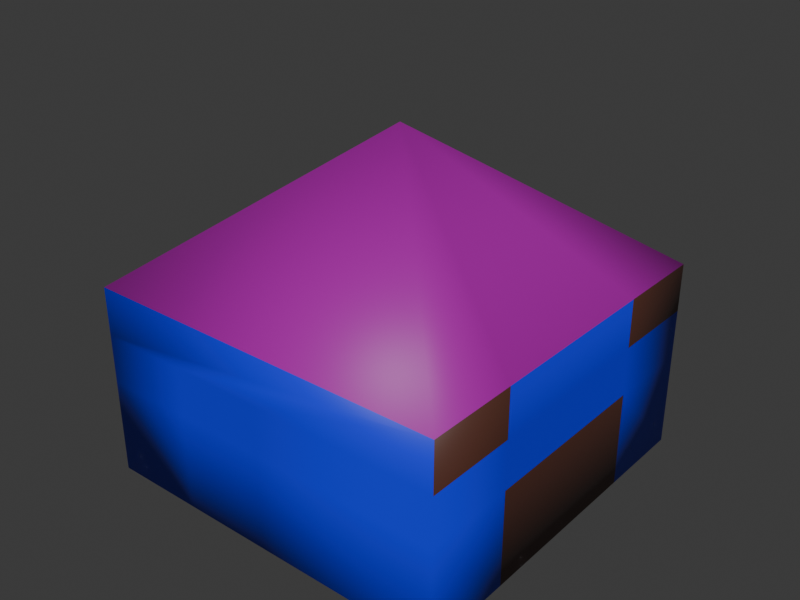 # Source: house.blend  (saved by Blender 4.3.32; exported with 4.5.12 LTS)
import bpy
from mathutils import Matrix  # noqa: F401  (used for matrix-valued properties, if any)

bpy.ops.wm.read_factory_settings(use_empty=True)
scene = bpy.context.scene
scene.name = 'Scene'

# ---- collections
col_collection = bpy.data.collections.new('Collection'); scene.collection.children.link(col_collection)

# ---- materials (node trees are filled in below, after node groups)
mat_dach_004 = bpy.data.materials.new('dach.004')
mat_dach_004.alpha_threshold = 0.0
mat_dach_004.roughness = 0.5
mat_dach_004.line_color = (0.0, 0.0, 0.0, 1.0)
mat_door_004 = bpy.data.materials.new('door.004')
mat_haus = bpy.data.materials.new('haus')

# ---- material node trees
mat_dach_004.use_nodes = True; mat_dach_004.node_tree.nodes.clear()
_N = mat_dach_004.node_tree.nodes; _L = mat_dach_004.node_tree.links
n0 = _N.new('ShaderNodeOutputMaterial'); n0.name = 'Material Output'; n0.location = (300, 300)
n1 = _N.new('ShaderNodeBsdfPrincipled'); n1.name = 'Principled BSDF'; n1.location = (10, 300)
n1.inputs[0].default_value = (0.3909, 0.001149, 0.3636, 1.0)
n1.inputs[3].default_value = 1.45
_L.new(n1.outputs[0], n0.inputs[0])
n0.is_active_output = True
mat_door_004.use_nodes = True; mat_door_004.node_tree.nodes.clear()
_N = mat_door_004.node_tree.nodes; _L = mat_door_004.node_tree.links
n0 = _N.new('ShaderNodeBsdfPrincipled'); n0.name = 'Principled BSDF'; n0.location = (10, 300)
n0.inputs[0].default_value = (0.08967, 0.03057, 0.01997, 1.0)
n1 = _N.new('ShaderNodeOutputMaterial'); n1.name = 'Material Output'; n1.location = (300, 300)
_L.new(n0.outputs[0], n1.inputs[0])
n1.is_active_output = True
mat_haus.use_nodes = True; mat_haus.node_tree.nodes.clear()
_N = mat_haus.node_tree.nodes; _L = mat_haus.node_tree.links
n0 = _N.new('ShaderNodeBsdfPrincipled'); n0.name = 'Principled BSDF'; n0.location = (10, 300)
n0.inputs[0].default_value = (0.0, 0.01715, 0.8001, 1.0)
n1 = _N.new('ShaderNodeOutputMaterial'); n1.name = 'Material Output'; n1.location = (300, 300)
_L.new(n0.outputs[0], n1.inputs[0])
n1.is_active_output = True

# ---- world
world_world = bpy.data.worlds.new('World'); scene.world = world_world
world_world.use_nodes = True; world_world.node_tree.nodes.clear()
_N = world_world.node_tree.nodes; _L = world_world.node_tree.links
n0 = _N.new('ShaderNodeOutputWorld'); n0.name = 'World Output'; n0.location = (300, 300)
n1 = _N.new('ShaderNodeBackground'); n1.name = 'Background'; n1.location = (10, 300)
n1.inputs[0].default_value = (0.05088, 0.05088, 0.05088, 1.0)
_L.new(n1.outputs[0], n0.inputs[0])
n0.is_active_output = True
world_world.color = (0.05088, 0.05088, 0.05088)
world_world.sun_shadow_jitter_overblur = 0.0

# ---- meshes
me_cube_001 = bpy.data.meshes.new('Cube.001')
me_cube_001.from_pydata([(0.07589, 0.02189, 3.82), (3.727, 3.673, 0.00215), (3.727, -3.629, 0.00215), (0.07589, 0.02189, 6.657), (-3.575, 3.673, 0.00215), (0.07589, 0.02189, 3.82), (-3.575, -3.629, 0.00215), (3.727, -3.629, 3.82), (-3.575, -3.629, 3.82), (3.727, 3.673, 3.82), (-3.575, 3.673, 3.82), (3.727, 3.673, 1.911), (-3.575, -3.629, 1.911), (3.727, -3.629, 1.911), (-3.575, 3.673, 1.911), (-3.575, 0.02189, 0.00215), (3.727, 0.02189, 0.00215), (3.727, 0.02189, 1.911), (-3.575, 0.02189, 1.911), (3.727, 1.847, 0.00215), (-3.575, 1.847, 1.911), (-3.575, 1.847, 0.00215), (3.727, 1.847, 1.911), (-3.575, -3.629, 2.866), (3.727, -3.629, 2.866), (3.727, 3.673, 2.866), (-3.575, 3.673, 2.866), (3.727, 0.02189, 2.866), (3.727, -1.804, 2.866), (3.727, 1.847, 2.866), (-3.575, -1.804, 0.00215), (3.727, -1.804, 1.911), (3.727, -1.804, 0.00215), (-3.575, -1.804, 1.911), (0.07589, 3.673, 0.00215), (0.07589, -3.629, 0.00215), (0.07589, 3.673, 1.911), (0.07589, -3.629, 1.911), (0.07589, 0.02189, 0.00215), (0.07589, 1.847, 0.00215), (0.07589, -3.629, 2.866), (0.07589, 3.673, 2.866), (0.07589, -1.804, 0.00215), (-1.75, 3.673, 0.00215), (-1.75, -3.629, 1.911), (-1.75, 0.02189, 0.00215), (-1.75, 1.847, 0.00215), (-1.75, -3.629, 2.866), (-1.75, -1.804, 0.00215), (-1.75, -3.629, 0.00215), (-1.75, 3.673, 1.911), (-1.75, 3.673, 2.866), (3.727, 0.02189, 3.82), (3.727, -1.804, 3.82), (3.727, 1.847, 3.82)], [(5, 3), (0, 5)], [(24, 7, 8, 23, 47, 40), (12, 23, 8, 10, 26, 14, 20, 18, 33), (42, 32, 2, 35), (26, 10, 9, 25, 41, 51), (0, 8, 7), (0, 7, 53, 52, 54, 9), (0, 10, 8), (0, 9, 10), (7, 8, 10, 9, 54, 52, 53), (3, 7, 53, 52, 54, 9), (3, 9, 10), (8, 3, 10), (7, 3, 8), (34, 36, 11, 1), (32, 31, 13, 2), (21, 20, 14, 4), (49, 44, 12, 6), (30, 33, 18, 15), (19, 22, 17, 16), (39, 19, 16, 38), (34, 1, 19, 39), (1, 11, 22, 19), (15, 18, 20, 21), (44, 47, 23, 12), (36, 41, 25, 11), (6, 12, 33, 30), (16, 17, 31, 32), (38, 16, 32, 42), (45, 38, 42, 48), (50, 51, 41, 36), (13, 24, 40, 37), (43, 34, 39, 46), (46, 39, 38, 45), (2, 13, 37, 35), (43, 50, 36, 34), (48, 42, 35, 49), (30, 48, 49, 6), (4, 14, 50, 43), (21, 46, 45, 15), (4, 43, 46, 21), (14, 26, 51, 50), (15, 45, 48, 30), (37, 40, 47, 44), (35, 37, 44, 49), (28, 53, 7, 24), (53, 28, 27, 52), (52, 27, 29, 54), (9, 54, 29, 25), (28, 24, 13, 31), (28, 31, 17, 27), (22, 29, 27, 17), (25, 29, 22, 11)])
me_cube_001.polygons.foreach_set('use_smooth', [True] * 52)
me_cube_001.polygons.foreach_set('material_index', [2, 2, 0, 2, 0, 0, 0, 0, 0, 0, 0, 0, 0, 2, 2, 2, 2, 2, 1, 0, 0, 2, 2, 2, 2, 2, 1, 0, 0, 2, 2, 0, 0, 2, 2, 0, 0, 2, 0, 0, 2, 0, 2, 2, 1, 2, 2, 1, 2, 2, 2, 2])
_uv = me_cube_001.uv_layers.new(name='UVMap')
_uv.uv.foreach_set('vector', [0.5625, 0.75, 0.625, 0.75, 0.625, 1.0, 0.5625, 1.0, 0.5625, 0.9375, 0.5625, 0.875, 0.5, 0.0, 0.5625, 0.0, 0.625, 0.0, 0.625, 0.25, 0.5625, 0.25, 0.5, 0.25, 0.5, 0.1875, 0.5, 0.125, 0.5, 0.0625, 0.25, 0.6875, 0.375, 0.6875, 0.375, 0.75, 0.25, 0.75, 0.5625, 0.25, 0.625, 0.25, 0.625, 0.5, 0.5625, 0.5, 0.5625, 0.375, 0.5625, 0.3125, 0.875, 0.75, 0.875, 0.75, 0.625, 0.75, 0.625, 0.75, 0.625, 0.75, 0.625, 0.6875, 0.625, 0.625, 0.625, 0.5625, 0.625, 0.5, 0.875, 0.5, 0.875, 0.5, 0.875, 0.75, 0.625, 0.5, 0.625, 0.5, 0.875, 0.5, 0.0, 0.0, 0.0, 0.0, 0.0, 0.0, 0.0, 0.0, 0.0, 0.0, 0.0, 0.0, 0.0, 0.0, 0.0, 0.0, 0.625, 0.75, 0.625, 0.6875, 0.625, 0.625, 0.625, 0.5625, 0.625, 0.5, 0.0, 0.0, 0.625, 0.5, 0.625, 0.25, 0.625, 0.0, 0.0, 0.0, 0.625, 0.25, 0.0, 0.0, 0.0, 0.0, 0.0, 0.0, 0.375, 0.375, 0.5, 0.375, 0.5, 0.5, 0.375, 0.5, 0.375, 0.6875, 0.5, 0.6875, 0.5, 0.75, 0.375, 0.75, 0.375, 0.1875, 0.5, 0.1875, 0.5, 0.25, 0.375, 0.25, 0.375, 0.9375, 0.5, 0.9375, 0.5, 1.0, 0.375, 1.0, 0.375, 0.0625, 0.5, 0.0625, 0.5, 0.125, 0.375, 0.125, 0.375, 0.5625, 0.5, 0.5625, 0.5, 0.625, 0.375, 0.625, 0.25, 0.5625, 0.375, 0.5625, 0.375, 0.625, 0.25, 0.625, 0.25, 0.5, 0.375, 0.5, 0.375, 0.5625, 0.25, 0.5625, 0.375, 0.5, 0.5, 0.5, 0.5, 0.5625, 0.375, 0.5625, 0.375, 0.125, 0.5, 0.125, 0.5, 0.1875, 0.375, 0.1875, 0.5, 0.9375, 0.5625, 0.9375, 0.5625, 1.0, 0.5, 1.0, 0.5, 0.375, 0.5625, 0.375, 0.5625, 0.5, 0.5, 0.5, 0.375, 0.0, 0.5, 0.0, 0.5, 0.0625, 0.375, 0.0625, 0.375, 0.625, 0.5, 0.625, 0.5, 0.6875, 0.375, 0.6875, 0.25, 0.625, 0.375, 0.625, 0.375, 0.6875, 0.25, 0.6875, 0.1875, 0.625, 0.25, 0.625, 0.25, 0.6875, 0.1875, 0.6875, 0.5, 0.3125, 0.5625, 0.3125, 0.5625, 0.375, 0.5, 0.375, 0.5, 0.75, 0.5625, 0.75, 0.5625, 0.875, 0.5, 0.875, 0.1875, 0.5, 0.25, 0.5, 0.25, 0.5625, 0.1875, 0.5625, 0.1875, 0.5625, 0.25, 0.5625, 0.25, 0.625, 0.1875, 0.625, 0.375, 0.75, 0.5, 0.75, 0.5, 0.875, 0.375, 0.875, 0.375, 0.3125, 0.5, 0.3125, 0.5, 0.375, 0.375, 0.375, 0.1875, 0.6875, 0.25, 0.6875, 0.25, 0.75, 0.1875, 0.75, 0.125, 0.6875, 0.1875, 0.6875, 0.1875, 0.75, 0.125, 0.75, 0.375, 0.25, 0.5, 0.25, 0.5, 0.3125, 0.375, 0.3125, 0.125, 0.5625, 0.1875, 0.5625, 0.1875, 0.625, 0.125, 0.625, 0.125, 0.5, 0.1875, 0.5, 0.1875, 0.5625, 0.125, 0.5625, 0.5, 0.25, 0.5625, 0.25, 0.5625, 0.3125, 0.5, 0.3125, 0.125, 0.625, 0.1875, 0.625, 0.1875, 0.6875, 0.125, 0.6875, 0.5, 0.875, 0.5625, 0.875, 0.5625, 0.9375, 0.5, 0.9375, 0.375, 0.875, 0.5, 0.875, 0.5, 0.9375, 0.375, 0.9375, 0.0, 0.0, 0.0, 0.0, 0.0, 0.0, 0.0, 0.0, 0.0, 0.0, 0.0, 0.0, 0.0, 0.0, 0.0, 0.0, 0.0, 0.0, 0.0, 0.0, 0.0, 0.0, 0.0, 0.0, 0.0, 0.0, 0.0, 0.0, 0.0, 0.0, 0.0, 0.0, 0.0, 0.0, 0.0, 0.0, 0.0, 0.0, 0.0, 0.0, 0.0, 0.0, 0.0, 0.0, 0.0, 0.0, 0.0, 0.0, 0.0, 0.0, 0.0, 0.0, 0.0, 0.0, 0.0, 0.0, 0.0, 0.0, 0.0, 0.0, 0.0, 0.0, 0.0, 0.0])
me_cube_001.materials.append(mat_dach_004)
me_cube_001.materials.append(mat_door_004)
me_cube_001.materials.append(mat_haus)
me_cube_001.use_mirror_vertex_groups = False
me_cube_001.update()

# ---- objects
ob_cube = bpy.data.objects.new('Cube', me_cube_001)

# ---- transforms, parenting, visibility, modifiers, constraints
ob_cube.location = (0.0, 0.0, 0.0)
ob_cube.lock_rotations_4d = False
ob_cube.empty_display_type = 'ARROWS'
ob_cube.lineart.crease_threshold = 0.0

# ---- collection membership
col_collection.objects.link(ob_cube)

# ---- scene / render settings (as saved in the file)
scene.frame_start = 1; scene.frame_end = 250; scene.frame_set(250)
scene.render.engine = 'BLENDER_EEVEE_NEXT'
scene.render.resolution_x = 800
scene.render.resolution_y = 600
scene.render.film_transparent = True
bpy.context.view_layer.update()

# ---- added for rendering (the .blend has no active camera and no usable light): camera, sun
cam_auto = bpy.data.cameras.new('AutoCamera')
cam_auto.lens = 50.0
cam_auto.sensor_width = 36.0
cam_auto.clip_end = 1000.0
ob_auto_camera = bpy.data.objects.new('AutoCamera', cam_auto)
scene.collection.objects.link(ob_auto_camera)
ob_auto_camera.location = (11.4424, -13.6179, 12.423)
ob_auto_camera.rotation_euler = (1.09748, -7.21219e-08, 0.694738)
scene.camera = ob_auto_camera
light_auto_sun = bpy.data.lights.new('AutoSun', 'SUN')
light_auto_sun.energy = 3.0
light_auto_sun.angle = 0.0523599
ob_auto_sun = bpy.data.objects.new('AutoSun', light_auto_sun)
scene.collection.objects.link(ob_auto_sun)
ob_auto_sun.rotation_euler = (0.872665, 0.174533, 0.523599)
bpy.context.view_layer.update()
